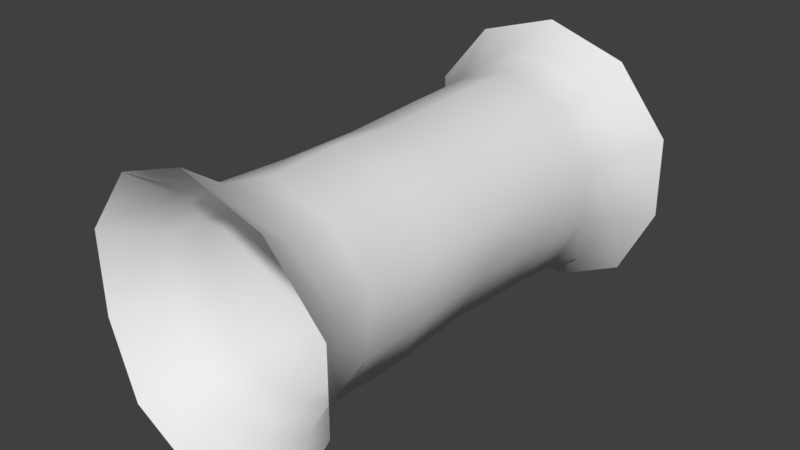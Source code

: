 # Source: CaveTunnel1.blend  (saved by Blender 2.79.0; exported with 4.5.12 LTS)
import bpy
from mathutils import Matrix  # noqa: F401  (used for matrix-valued properties, if any)

bpy.ops.wm.read_factory_settings(use_empty=True)
scene = bpy.context.scene
scene.name = 'Scene'

# ---- collections
col_collection_1 = bpy.data.collections.new('Collection 1'); scene.collection.children.link(col_collection_1)

# ---- world
world_world = bpy.data.worlds.new('World'); scene.world = world_world
world_world.color = (0.05088, 0.05088, 0.05088)
world_world.use_sun_shadow = False
world_world.sun_shadow_jitter_overblur = 0.0
world_world.cycles.sampling_method = 'MANUAL'

# ---- meshes
me_cylinder = bpy.data.meshes.new('Cylinder')
me_cylinder.from_pydata([(0.02123, 1.222, 0.826), (0.002678, -1.254, 0.8103), (0.8129, 1.182, 0.2482), (0.7348, -1.17, 0.2339), (0.5194, 1.226, -0.6836), (0.4915, -1.231, -0.628), (-0.5439, 1.211, -0.6975), (-0.5155, -1.211, -0.6503), (-0.7569, 1.215, 0.2683), (-0.7468, -1.206, 0.24), (0.009336, -1.93, 1.105), (1.032, -1.877, 0.3529), (0.7242, -1.861, -0.8822), (-0.7548, -1.883, -0.8794), (-1.052, -1.834, 0.3335), (0.005765, 1.83, 1.079), (1.051, 1.856, 0.3309), (0.7739, 1.848, -0.8802), (-0.7591, 1.881, -0.8646), (-1.058, 1.86, 0.3607), (0.01553, 0.6726, 0.8057), (-0.02694, 0.009918, 0.7651), (-0.01154, -0.6513, 0.8157), (0.7722, -0.6523, 0.2428), (0.7941, -0.05164, 0.2629), (0.7779, 0.6208, 0.2575), (0.5094, -0.6579, -0.6361), (0.4954, 0.002256, -0.6109), (0.5096, 0.65, -0.6356), (-0.5057, -0.642, -0.6572), (-0.5232, -0.002908, -0.6436), (-0.5499, 0.6239, -0.6641), (-0.7352, -0.6237, 0.2149), (-0.7296, 0.03367, 0.2484), (-0.756, 0.6498, 0.2438), (0.02102, -1.564, 0.8507), (0.813, -1.552, 0.2429), (0.5359, -1.561, -0.6982), (-0.5595, -1.58, -0.7138), (-0.7995, -1.537, 0.2549), (-0.7786, 1.571, 0.2734), (-0.5721, 1.545, -0.7118), (0.5771, 1.521, -0.7308), (0.8539, 1.554, 0.2481), (0.04402, 1.524, 0.851), (0.4975, 1.192, 0.6499), (0.4262, -1.193, 0.6149), (0.6208, -1.913, 0.8862), (0.64, 1.843, 0.8654), (0.4965, 0.6368, 0.6488), (0.4741, -0.03851, 0.6346), (0.4478, -0.6332, 0.6582), (0.4927, -1.576, 0.637), (0.5291, 1.55, 0.6638), (-0.449, 1.259, 0.6325), (-0.4433, -1.255, 0.6471), (-0.6125, -1.88, 0.8797), (-0.6498, 1.86, 0.8654), (-0.4539, 0.6593, 0.6152), (-0.4599, -0.01451, 0.5871), (-0.4536, -0.6874, 0.6056), (-0.455, -1.543, 0.6953), (-0.4489, 1.573, 0.6598), (-0.7342, 1.206, -0.2865), (-0.6948, -1.204, -0.2361), (-1.049, -1.825, -0.3348), (-1.046, 1.863, -0.3316), (-0.7253, 0.675, -0.2551), (-0.7128, 0.04835, -0.221), (-0.6997, -0.6073, -0.2436), (-0.7699, -1.536, -0.2791), (-0.7766, 1.534, -0.2967), (0.7635, 1.204, -0.2526), (0.7236, -1.219, -0.227), (1.02, -1.863, -0.304), (1.04, 1.888, -0.3313), (0.7153, 0.6542, -0.2247), (0.7109, 0.002917, -0.192), (0.7215, -0.667, -0.2259), (0.7868, -1.54, -0.2539), (0.813, 1.528, -0.2826), (0.2016, 1.217, -0.7974), (-0.1586, 1.225, -0.8013), (-0.188, -1.21, -0.7924), (0.1633, -1.229, -0.7969), (-0.3067, -1.907, -1.106), (0.2527, -1.859, -1.121), (0.3062, 1.799, -1.086), (-0.2603, 1.832, -1.094), (0.2086, 0.6776, -0.7844), (-0.1845, 0.647, -0.7855), (0.1944, 0.06066, -0.7867), (-0.1852, 0.0287, -0.7842), (0.1775, -0.6295, -0.8046), (-0.1849, -0.6254, -0.7958), (0.1935, -1.582, -0.861), (-0.2085, -1.61, -0.8589), (-0.2019, 1.534, -0.8502), (0.2048, 1.517, -0.8423)], [], [(51, 23, 3, 46), (78, 26, 5, 73), (94, 29, 7, 83), (95, 86, 12, 37), (69, 32, 9, 64), (60, 22, 1, 55), (52, 47, 10, 35), (70, 65, 13, 38), (79, 74, 11, 36), (61, 56, 14, 39), (71, 66, 19, 40), (80, 75, 17, 42), (62, 57, 15, 44), (53, 48, 16, 43), (97, 88, 18, 41), (54, 0, 20, 58), (58, 20, 21, 59), (59, 21, 22, 60), (63, 8, 34, 67), (67, 34, 33, 68), (68, 33, 32, 69), (82, 6, 31, 90), (90, 31, 30, 92), (92, 30, 29, 94), (72, 4, 28, 76), (76, 28, 27, 77), (77, 27, 26, 78), (45, 2, 25, 49), (49, 25, 24, 50), (50, 24, 23, 51), (55, 61, 39, 9), (73, 79, 36, 3), (64, 70, 38, 7), (46, 52, 35, 1), (84, 95, 37, 5), (82, 97, 41, 6), (45, 53, 43, 2), (54, 62, 44, 0), (72, 80, 42, 4), (63, 71, 40, 8), (0, 44, 53, 45), (3, 36, 52, 46), (21, 50, 51, 22), (20, 49, 50, 21), (0, 45, 49, 20), (44, 15, 48, 53), (36, 11, 47, 52), (22, 51, 46, 1), (8, 40, 62, 54), (1, 35, 61, 55), (33, 59, 60, 32), (34, 58, 59, 33), (8, 54, 58, 34), (40, 19, 57, 62), (35, 10, 56, 61), (32, 60, 55, 9), (6, 41, 71, 63), (9, 39, 70, 64), (30, 68, 69, 29), (31, 67, 68, 30), (6, 63, 67, 31), (41, 18, 66, 71), (39, 14, 65, 70), (29, 69, 64, 7), (2, 43, 80, 72), (5, 37, 79, 73), (24, 77, 78, 23), (25, 76, 77, 24), (2, 72, 76, 25), (43, 16, 75, 80), (37, 12, 74, 79), (23, 78, 73, 3), (4, 42, 98, 81), (81, 98, 97, 82), (7, 38, 96, 83), (83, 96, 95, 84), (27, 91, 93, 26), (91, 92, 94, 93), (28, 89, 91, 27), (89, 90, 92, 91), (4, 81, 89, 28), (81, 82, 90, 89), (42, 17, 87, 98), (98, 87, 88, 97), (38, 13, 85, 96), (96, 85, 86, 95), (26, 93, 84, 5), (93, 94, 83, 84)])
me_cylinder.polygons.foreach_set('use_smooth', [True] * 88)
_uv = me_cylinder.uv_layers.new(name='UVMap')
_uv.uv.foreach_set('vector', [-0.6104, -1.569, -0.5725, -2.432, -1.45, -2.524, -1.577, -1.661, -0.5323, -3.161, -0.4291, -3.815, -1.203, -3.977, -1.381, -3.303, -0.7648, 3.906, -0.7811, 3.354, -1.679, 3.304, -1.717, 3.886, -2.366, 4.528, -2.993, 4.59, -2.808, 5.407, -2.236, 5.138, -0.5407, 1.62, -0.6246, 0.8811, -1.619, 0.9414, -1.481, 1.741, -0.7635, 0.07556, -0.6918, -0.7576, -1.748, -0.8266, -1.765, 0.03483, -2.249, -1.783, -2.943, -1.805, -3.04, -0.8685, -2.3, -0.8713, -2.015, 1.908, -2.611, 2.069, -2.31, 2.931, -1.811, 2.63, -1.888, -3.456, -2.457, -3.632, -2.741, -2.749, -2.115, -2.651, -2.291, 0.02275, -2.94, 0.08526, -2.844, 1.115, -2.199, 1.013, 2.731, 1.97, 3.349, 2.144, 3.646, 1.177, 2.985, 1.037, 2.723, -3.404, 3.305, -3.566, 3.001, -4.323, 2.503, -4.099, 3.07, 0.1446, 3.715, 0.2261, 3.655, -0.7712, 3.044, -0.7965, 3.03, -1.705, 3.605, -1.731, 3.495, -2.676, 2.947, -2.585, 2.703, 3.866, 3.329, 3.795, 3.214, 2.933, 2.631, 3.227, 2.533, 0.1318, 2.508, -0.7599, 1.563, -0.7553, 1.512, 0.09365, 1.512, 0.09365, 1.563, -0.7553, 0.4327, -0.699, 0.3816, 0.09663, 0.3816, 0.09663, 0.4327, -0.699, -0.6918, -0.7576, -0.7635, 0.07556, 2.212, 1.844, 2.384, 0.9401, 1.447, 0.8817, 1.407, 1.669, 1.407, 1.669, 1.447, 0.8817, 0.4531, 0.8141, 0.4607, 1.55, 0.4607, 1.55, 0.4531, 0.8141, -0.6246, 0.8811, -0.5407, 1.62, 2.181, 3.944, 2.123, 3.313, 1.205, 3.306, 1.247, 3.912, 1.247, 3.912, 1.205, 3.306, 0.2216, 3.333, 0.2681, 3.909, 0.2681, 3.909, 0.2216, 3.333, -0.7811, 3.354, -0.7648, 3.906, 2.247, -3.275, 2.111, -3.973, 1.348, -3.788, 1.427, -3.138, 1.427, -3.138, 1.348, -3.788, 0.4692, -3.721, 0.4623, -3.059, 0.4623, -3.059, 0.4692, -3.721, -0.4291, -3.815, -0.5323, -3.161, 2.424, -1.64, 2.343, -2.488, 1.433, -2.383, 1.491, -1.599, 1.491, -1.599, 1.433, -2.383, 0.3698, -2.362, 0.3759, -1.574, 0.3759, -1.574, 0.3698, -2.362, -0.5725, -2.432, -0.6104, -1.569, -1.765, 0.03483, -2.291, 0.02275, -2.199, 1.013, -1.619, 0.9414, -1.381, -3.303, -1.888, -3.456, -2.115, -2.651, -1.45, -2.524, -1.481, 1.741, -2.015, 1.908, -1.811, 2.63, -1.325, 2.414, -1.577, -1.661, -2.249, -1.783, -2.3, -0.8713, -1.748, -0.8266, -1.752, 4.471, -2.366, 4.528, -2.236, 5.138, -1.708, 5.072, 2.181, 3.944, 2.703, 3.866, 2.631, 3.227, 2.123, 3.313, 2.424, -1.64, 3.03, -1.705, 2.947, -2.585, 2.343, -2.488, 2.533, 0.1318, 3.07, 0.1446, 3.044, -0.7965, 2.508, -0.7599, 2.247, -3.275, 2.723, -3.404, 2.503, -4.099, 2.111, -3.973, 2.212, 1.844, 2.731, 1.97, 2.985, 1.037, 2.384, 0.9401, 2.508, -0.7599, 3.044, -0.7965, 3.03, -1.705, 2.424, -1.64, -1.45, -2.524, -2.115, -2.651, -2.249, -1.783, -1.577, -1.661, 0.4327, -0.699, 0.3759, -1.574, -0.6104, -1.569, -0.6918, -0.7576, 1.563, -0.7553, 1.491, -1.599, 0.3759, -1.574, 0.4327, -0.699, 2.508, -0.7599, 2.424, -1.64, 1.491, -1.599, 1.563, -0.7553, 3.044, -0.7965, 3.655, -0.7712, 3.605, -1.731, 3.03, -1.705, -2.115, -2.651, -2.741, -2.749, -2.943, -1.805, -2.249, -1.783, -0.6918, -0.7576, -0.6104, -1.569, -1.577, -1.661, -1.748, -0.8266, 2.384, 0.9401, 2.985, 1.037, 3.07, 0.1446, 2.533, 0.1318, -1.748, -0.8266, -2.3, -0.8713, -2.291, 0.02275, -1.765, 0.03483, 0.4531, 0.8141, 0.3816, 0.09663, -0.7635, 0.07556, -0.6246, 0.8811, 1.447, 0.8817, 1.512, 0.09365, 0.3816, 0.09663, 0.4531, 0.8141, 2.384, 0.9401, 2.533, 0.1318, 1.512, 0.09365, 1.447, 0.8817, 2.985, 1.037, 3.646, 1.177, 3.715, 0.2261, 3.07, 0.1446, -2.3, -0.8713, -3.04, -0.8685, -2.94, 0.08526, -2.291, 0.02275, -0.6246, 0.8811, -0.7635, 0.07556, -1.765, 0.03483, -1.619, 0.9414, 2.051, 2.504, 2.508, 2.646, 2.731, 1.97, 2.212, 1.844, -1.619, 0.9414, -2.199, 1.013, -2.015, 1.908, -1.481, 1.741, 0.3711, 2.227, 0.4607, 1.55, -0.5407, 1.62, -0.5256, 2.294, 1.248, 2.3, 1.407, 1.669, 0.4607, 1.55, 0.3711, 2.227, 2.051, 2.504, 2.212, 1.844, 1.407, 1.669, 1.248, 2.3, 2.508, 2.646, 3.016, 2.931, 3.349, 2.144, 2.731, 1.97, -2.199, 1.013, -2.844, 1.115, -2.611, 2.069, -2.015, 1.908, -0.5256, 2.294, -0.5407, 1.62, -1.481, 1.741, -1.325, 2.414, 2.343, -2.488, 2.947, -2.585, 2.723, -3.404, 2.247, -3.275, -1.203, -3.977, -1.627, -4.186, -1.888, -3.456, -1.381, -3.303, 0.3698, -2.362, 0.4623, -3.059, -0.5323, -3.161, -0.5725, -2.432, 1.433, -2.383, 1.427, -3.138, 0.4623, -3.059, 0.3698, -2.362, 2.343, -2.488, 2.247, -3.275, 1.427, -3.138, 1.433, -2.383, 2.947, -2.585, 3.495, -2.676, 3.305, -3.566, 2.723, -3.404, -1.627, -4.186, -2.108, -4.499, -2.457, -3.632, -1.888, -3.456, -0.5725, -2.432, -0.5323, -3.161, -1.381, -3.303, -1.45, -2.524, 2.144, 5.075, 2.605, 5.181, 2.666, 4.551, 2.163, 4.537, 2.163, 4.537, 2.666, 4.551, 2.703, 3.866, 2.181, 3.944, -1.679, 3.304, -2.269, 3.225, -2.397, 3.834, -1.717, 3.886, -1.717, 3.886, -2.397, 3.834, -2.366, 4.528, -1.752, 4.471, 0.2237, 5.057, 0.3162, 4.509, -0.7733, 4.479, -0.8102, 5.063, 0.3162, 4.509, 0.2681, 3.909, -0.7648, 3.906, -0.7733, 4.479, 1.24, 5.065, 1.294, 4.536, 0.3162, 4.509, 0.2237, 5.057, 1.294, 4.536, 1.247, 3.912, 0.2681, 3.909, 0.3162, 4.509, 2.144, 5.075, 2.163, 4.537, 1.294, 4.536, 1.24, 5.065, 2.163, 4.537, 2.181, 3.944, 1.247, 3.912, 1.294, 4.536, 2.605, 5.181, 3.173, 5.499, 3.284, 4.69, 2.666, 4.551, 2.666, 4.551, 3.284, 4.69, 3.329, 3.795, 2.703, 3.866, -2.269, 3.225, -2.83, 2.933, -3.04, 3.707, -2.397, 3.834, -2.397, 3.834, -3.04, 3.707, -2.993, 4.59, -2.366, 4.528, -0.8102, 5.063, -0.7733, 4.479, -1.752, 4.471, -1.708, 5.072, -0.7733, 4.479, -0.7648, 3.906, -1.717, 3.886, -1.752, 4.471])
me_cylinder.use_remesh_preserve_volume = False
me_cylinder.use_remesh_preserve_attributes = False
me_cylinder.use_mirror_vertex_groups = False
me_cylinder.update()

# ---- objects
ob_cylinder = bpy.data.objects.new('Cylinder', me_cylinder)

# ---- transforms, parenting, visibility, modifiers, constraints
ob_cylinder.location = (0.0, 0.0, 0.0)
ob_cylinder.lineart.crease_threshold = 0.0

# ---- collection membership
col_collection_1.objects.link(ob_cylinder)

# ---- scene / render settings (as saved in the file)
scene.frame_start = 1; scene.frame_end = 250; scene.frame_set(1)
scene.render.engine = 'BLENDER_EEVEE_NEXT'
scene.render.resolution_percentage = 50
scene.render.dither_intensity = 0.0
scene.cycles.use_denoising = False
scene.cycles.samples = 128
scene.cycles.sampling_pattern = 'TABULATED_SOBOL'
scene.cycles.use_adaptive_sampling = False
scene.cycles.use_light_tree = False
scene.cycles.blur_glossy = 0.0
scene.cycles.sample_clamp_indirect = 0.0
scene.view_settings.view_transform = 'Standard'
bpy.context.view_layer.update()

# ---- added for rendering (the .blend has no active camera and no usable light): camera, sun
cam_auto = bpy.data.cameras.new('AutoCamera')
cam_auto.lens = 50.0
cam_auto.sensor_width = 36.0
cam_auto.clip_end = 1000.0
ob_auto_camera = bpy.data.objects.new('AutoCamera', cam_auto)
scene.collection.objects.link(ob_auto_camera)
ob_auto_camera.location = (4.52695, -5.45805, 3.61671)
ob_auto_camera.rotation_euler = (1.09748, -7.21219e-08, 0.694738)
scene.camera = ob_auto_camera
light_auto_sun = bpy.data.lights.new('AutoSun', 'SUN')
light_auto_sun.energy = 3.0
light_auto_sun.angle = 0.0523599
ob_auto_sun = bpy.data.objects.new('AutoSun', light_auto_sun)
scene.collection.objects.link(ob_auto_sun)
ob_auto_sun.rotation_euler = (0.872665, 0.174533, 0.523599)
bpy.context.view_layer.update()

